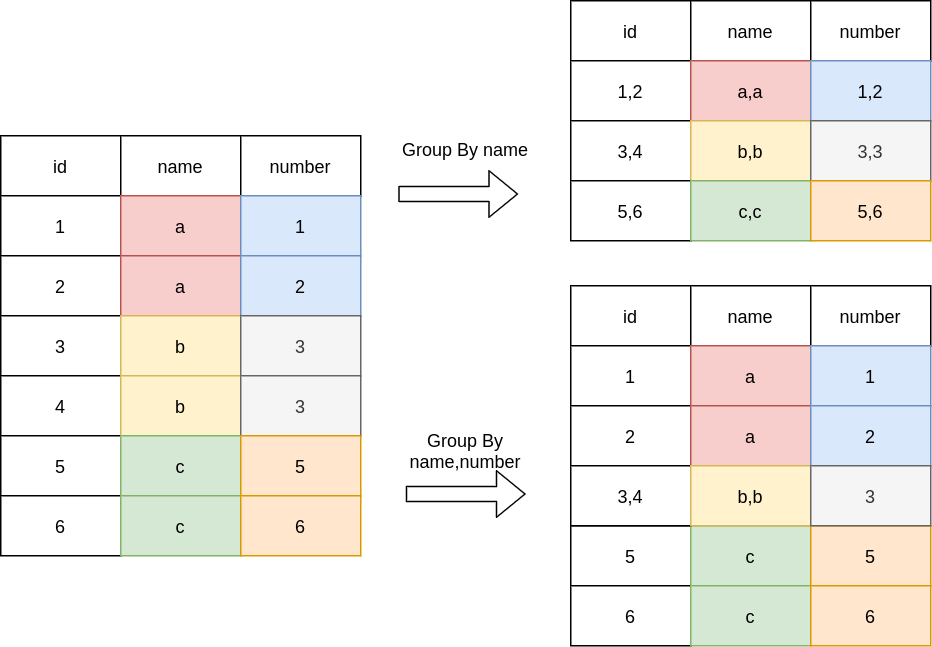

The diagram above was exported from draw.io. Its source (the exported page's mxGraphModel, read from the mxfile embedded in the PNG):
<mxGraphModel dx="734" dy="497" grid="1" gridSize="10" guides="1" tooltips="1" connect="1" arrows="1" fold="1" page="1" pageScale="1" pageWidth="827" pageHeight="1169" math="0" shadow="0">
  <root>
    <mxCell id="0" />
    <mxCell id="1" parent="0" />
    <mxCell id="kKXdzgpZqEZJFuu9Q_2Z-1" value="id" style="rounded=0;whiteSpace=wrap;html=1;" parent="1" vertex="1">
      <mxGeometry x="120" y="210" width="80" height="40" as="geometry" />
    </mxCell>
    <mxCell id="kKXdzgpZqEZJFuu9Q_2Z-2" value="name" style="rounded=0;whiteSpace=wrap;html=1;" parent="1" vertex="1">
      <mxGeometry x="200" y="210" width="80" height="40" as="geometry" />
    </mxCell>
    <mxCell id="kKXdzgpZqEZJFuu9Q_2Z-9" value="1" style="rounded=0;whiteSpace=wrap;html=1;" parent="1" vertex="1">
      <mxGeometry x="120" y="250" width="80" height="40" as="geometry" />
    </mxCell>
    <mxCell id="kKXdzgpZqEZJFuu9Q_2Z-10" value="a" style="rounded=0;whiteSpace=wrap;html=1;fillColor=#f8cecc;strokeColor=#b85450;" parent="1" vertex="1">
      <mxGeometry x="200" y="250" width="80" height="40" as="geometry" />
    </mxCell>
    <mxCell id="kKXdzgpZqEZJFuu9Q_2Z-11" value="2" style="rounded=0;whiteSpace=wrap;html=1;" parent="1" vertex="1">
      <mxGeometry x="120" y="290" width="80" height="40" as="geometry" />
    </mxCell>
    <mxCell id="kKXdzgpZqEZJFuu9Q_2Z-12" value="a" style="rounded=0;whiteSpace=wrap;html=1;fillColor=#f8cecc;strokeColor=#b85450;" parent="1" vertex="1">
      <mxGeometry x="200" y="290" width="80" height="40" as="geometry" />
    </mxCell>
    <mxCell id="kKXdzgpZqEZJFuu9Q_2Z-13" value="3" style="rounded=0;whiteSpace=wrap;html=1;" parent="1" vertex="1">
      <mxGeometry x="120" y="330" width="80" height="40" as="geometry" />
    </mxCell>
    <mxCell id="kKXdzgpZqEZJFuu9Q_2Z-14" value="b" style="rounded=0;whiteSpace=wrap;html=1;fillColor=#fff2cc;strokeColor=#d6b656;" parent="1" vertex="1">
      <mxGeometry x="200" y="330" width="80" height="40" as="geometry" />
    </mxCell>
    <mxCell id="kKXdzgpZqEZJFuu9Q_2Z-15" value="4" style="rounded=0;whiteSpace=wrap;html=1;" parent="1" vertex="1">
      <mxGeometry x="120" y="370" width="80" height="40" as="geometry" />
    </mxCell>
    <mxCell id="kKXdzgpZqEZJFuu9Q_2Z-16" value="b" style="rounded=0;whiteSpace=wrap;html=1;fillColor=#fff2cc;strokeColor=#d6b656;" parent="1" vertex="1">
      <mxGeometry x="200" y="370" width="80" height="40" as="geometry" />
    </mxCell>
    <mxCell id="kKXdzgpZqEZJFuu9Q_2Z-17" value="5" style="rounded=0;whiteSpace=wrap;html=1;" parent="1" vertex="1">
      <mxGeometry x="120" y="410" width="80" height="40" as="geometry" />
    </mxCell>
    <mxCell id="kKXdzgpZqEZJFuu9Q_2Z-18" value="c" style="rounded=0;whiteSpace=wrap;html=1;fillColor=#d5e8d4;strokeColor=#82b366;" parent="1" vertex="1">
      <mxGeometry x="200" y="410" width="80" height="40" as="geometry" />
    </mxCell>
    <mxCell id="kKXdzgpZqEZJFuu9Q_2Z-19" value="number" style="rounded=0;whiteSpace=wrap;html=1;" parent="1" vertex="1">
      <mxGeometry x="280" y="210" width="80" height="40" as="geometry" />
    </mxCell>
    <mxCell id="kKXdzgpZqEZJFuu9Q_2Z-20" value="1" style="rounded=0;whiteSpace=wrap;html=1;fillColor=#dae8fc;strokeColor=#6c8ebf;" parent="1" vertex="1">
      <mxGeometry x="280" y="250" width="80" height="40" as="geometry" />
    </mxCell>
    <mxCell id="kKXdzgpZqEZJFuu9Q_2Z-21" value="2" style="rounded=0;whiteSpace=wrap;html=1;fillColor=#dae8fc;strokeColor=#6c8ebf;" parent="1" vertex="1">
      <mxGeometry x="280" y="290" width="80" height="40" as="geometry" />
    </mxCell>
    <mxCell id="kKXdzgpZqEZJFuu9Q_2Z-22" value="3" style="rounded=0;whiteSpace=wrap;html=1;fillColor=#f5f5f5;strokeColor=#666666;fontColor=#333333;" parent="1" vertex="1">
      <mxGeometry x="280" y="330" width="80" height="40" as="geometry" />
    </mxCell>
    <mxCell id="kKXdzgpZqEZJFuu9Q_2Z-23" value="3" style="rounded=0;whiteSpace=wrap;html=1;fillColor=#f5f5f5;strokeColor=#666666;fontColor=#333333;" parent="1" vertex="1">
      <mxGeometry x="280" y="370" width="80" height="40" as="geometry" />
    </mxCell>
    <mxCell id="kKXdzgpZqEZJFuu9Q_2Z-24" value="5" style="rounded=0;whiteSpace=wrap;html=1;fillColor=#ffe6cc;strokeColor=#d79b00;" parent="1" vertex="1">
      <mxGeometry x="280" y="410" width="80" height="40" as="geometry" />
    </mxCell>
    <mxCell id="kKXdzgpZqEZJFuu9Q_2Z-25" value="6" style="rounded=0;whiteSpace=wrap;html=1;" parent="1" vertex="1">
      <mxGeometry x="120" y="450" width="80" height="40" as="geometry" />
    </mxCell>
    <mxCell id="kKXdzgpZqEZJFuu9Q_2Z-26" value="c" style="rounded=0;whiteSpace=wrap;html=1;fillColor=#d5e8d4;strokeColor=#82b366;" parent="1" vertex="1">
      <mxGeometry x="200" y="450" width="80" height="40" as="geometry" />
    </mxCell>
    <mxCell id="kKXdzgpZqEZJFuu9Q_2Z-27" value="6" style="rounded=0;whiteSpace=wrap;html=1;fillColor=#ffe6cc;strokeColor=#d79b00;" parent="1" vertex="1">
      <mxGeometry x="280" y="450" width="80" height="40" as="geometry" />
    </mxCell>
    <mxCell id="kKXdzgpZqEZJFuu9Q_2Z-28" value="" style="shape=flexArrow;endArrow=classic;html=1;" parent="1" edge="1">
      <mxGeometry width="50" height="50" relative="1" as="geometry">
        <mxPoint x="385" y="248.82" as="sourcePoint" />
        <mxPoint x="465" y="248.82" as="targetPoint" />
      </mxGeometry>
    </mxCell>
    <mxCell id="kKXdzgpZqEZJFuu9Q_2Z-29" value="Group By name" style="text;html=1;strokeColor=none;fillColor=none;align=center;verticalAlign=middle;whiteSpace=wrap;rounded=0;" parent="1" vertex="1">
      <mxGeometry x="385" y="208.82" width="90" height="20" as="geometry" />
    </mxCell>
    <mxCell id="kKXdzgpZqEZJFuu9Q_2Z-30" value="id" style="rounded=0;whiteSpace=wrap;html=1;" parent="1" vertex="1">
      <mxGeometry x="500" y="120" width="80" height="40" as="geometry" />
    </mxCell>
    <mxCell id="kKXdzgpZqEZJFuu9Q_2Z-31" value="name" style="rounded=0;whiteSpace=wrap;html=1;" parent="1" vertex="1">
      <mxGeometry x="580" y="120" width="80" height="40" as="geometry" />
    </mxCell>
    <mxCell id="kKXdzgpZqEZJFuu9Q_2Z-32" value="1,2" style="rounded=0;whiteSpace=wrap;html=1;" parent="1" vertex="1">
      <mxGeometry x="500" y="160" width="80" height="40" as="geometry" />
    </mxCell>
    <mxCell id="kKXdzgpZqEZJFuu9Q_2Z-33" value="a,a" style="rounded=0;whiteSpace=wrap;html=1;fillColor=#f8cecc;strokeColor=#b85450;" parent="1" vertex="1">
      <mxGeometry x="580" y="160" width="80" height="40" as="geometry" />
    </mxCell>
    <mxCell id="kKXdzgpZqEZJFuu9Q_2Z-34" value="3,4" style="rounded=0;whiteSpace=wrap;html=1;" parent="1" vertex="1">
      <mxGeometry x="500" y="200" width="80" height="40" as="geometry" />
    </mxCell>
    <mxCell id="kKXdzgpZqEZJFuu9Q_2Z-35" value="b,b" style="rounded=0;whiteSpace=wrap;html=1;fillColor=#fff2cc;strokeColor=#d6b656;" parent="1" vertex="1">
      <mxGeometry x="580" y="200" width="80" height="40" as="geometry" />
    </mxCell>
    <mxCell id="kKXdzgpZqEZJFuu9Q_2Z-36" value="5,6" style="rounded=0;whiteSpace=wrap;html=1;" parent="1" vertex="1">
      <mxGeometry x="500" y="240" width="80" height="40" as="geometry" />
    </mxCell>
    <mxCell id="kKXdzgpZqEZJFuu9Q_2Z-37" value="c,c" style="rounded=0;whiteSpace=wrap;html=1;fillColor=#d5e8d4;strokeColor=#82b366;" parent="1" vertex="1">
      <mxGeometry x="580" y="240" width="80" height="40" as="geometry" />
    </mxCell>
    <mxCell id="kKXdzgpZqEZJFuu9Q_2Z-42" value="number" style="rounded=0;whiteSpace=wrap;html=1;" parent="1" vertex="1">
      <mxGeometry x="660" y="120" width="80" height="40" as="geometry" />
    </mxCell>
    <mxCell id="kKXdzgpZqEZJFuu9Q_2Z-43" value="1,2" style="rounded=0;whiteSpace=wrap;html=1;fillColor=#dae8fc;strokeColor=#6c8ebf;" parent="1" vertex="1">
      <mxGeometry x="660" y="160" width="80" height="40" as="geometry" />
    </mxCell>
    <mxCell id="kKXdzgpZqEZJFuu9Q_2Z-44" value="3,3" style="rounded=0;whiteSpace=wrap;html=1;fillColor=#f5f5f5;strokeColor=#666666;fontColor=#333333;" parent="1" vertex="1">
      <mxGeometry x="660" y="200" width="80" height="40" as="geometry" />
    </mxCell>
    <mxCell id="kKXdzgpZqEZJFuu9Q_2Z-45" value="5,6" style="rounded=0;whiteSpace=wrap;html=1;fillColor=#ffe6cc;strokeColor=#d79b00;" parent="1" vertex="1">
      <mxGeometry x="660" y="240" width="80" height="40" as="geometry" />
    </mxCell>
    <mxCell id="kKXdzgpZqEZJFuu9Q_2Z-51" value="id" style="rounded=0;whiteSpace=wrap;html=1;" parent="1" vertex="1">
      <mxGeometry x="500" y="310" width="80" height="40" as="geometry" />
    </mxCell>
    <mxCell id="kKXdzgpZqEZJFuu9Q_2Z-52" value="name" style="rounded=0;whiteSpace=wrap;html=1;" parent="1" vertex="1">
      <mxGeometry x="580" y="310" width="80" height="40" as="geometry" />
    </mxCell>
    <mxCell id="kKXdzgpZqEZJFuu9Q_2Z-53" value="1" style="rounded=0;whiteSpace=wrap;html=1;" parent="1" vertex="1">
      <mxGeometry x="500" y="350" width="80" height="40" as="geometry" />
    </mxCell>
    <mxCell id="kKXdzgpZqEZJFuu9Q_2Z-54" value="a" style="rounded=0;whiteSpace=wrap;html=1;fillColor=#f8cecc;strokeColor=#b85450;" parent="1" vertex="1">
      <mxGeometry x="580" y="350" width="80" height="40" as="geometry" />
    </mxCell>
    <mxCell id="kKXdzgpZqEZJFuu9Q_2Z-55" value="2" style="rounded=0;whiteSpace=wrap;html=1;" parent="1" vertex="1">
      <mxGeometry x="500" y="390" width="80" height="40" as="geometry" />
    </mxCell>
    <mxCell id="kKXdzgpZqEZJFuu9Q_2Z-56" value="a" style="rounded=0;whiteSpace=wrap;html=1;fillColor=#f8cecc;strokeColor=#b85450;" parent="1" vertex="1">
      <mxGeometry x="580" y="390" width="80" height="40" as="geometry" />
    </mxCell>
    <mxCell id="kKXdzgpZqEZJFuu9Q_2Z-57" value="5" style="rounded=0;whiteSpace=wrap;html=1;" parent="1" vertex="1">
      <mxGeometry x="500" y="470" width="80" height="40" as="geometry" />
    </mxCell>
    <mxCell id="kKXdzgpZqEZJFuu9Q_2Z-58" value="c" style="rounded=0;whiteSpace=wrap;html=1;fillColor=#d5e8d4;strokeColor=#82b366;" parent="1" vertex="1">
      <mxGeometry x="580" y="470" width="80" height="40" as="geometry" />
    </mxCell>
    <mxCell id="kKXdzgpZqEZJFuu9Q_2Z-59" value="number" style="rounded=0;whiteSpace=wrap;html=1;" parent="1" vertex="1">
      <mxGeometry x="660" y="310" width="80" height="40" as="geometry" />
    </mxCell>
    <mxCell id="kKXdzgpZqEZJFuu9Q_2Z-60" value="1" style="rounded=0;whiteSpace=wrap;html=1;fillColor=#dae8fc;strokeColor=#6c8ebf;" parent="1" vertex="1">
      <mxGeometry x="660" y="350" width="80" height="40" as="geometry" />
    </mxCell>
    <mxCell id="kKXdzgpZqEZJFuu9Q_2Z-61" value="2" style="rounded=0;whiteSpace=wrap;html=1;fillColor=#dae8fc;strokeColor=#6c8ebf;" parent="1" vertex="1">
      <mxGeometry x="660" y="390" width="80" height="40" as="geometry" />
    </mxCell>
    <mxCell id="kKXdzgpZqEZJFuu9Q_2Z-62" value="5" style="rounded=0;whiteSpace=wrap;html=1;fillColor=#ffe6cc;strokeColor=#d79b00;" parent="1" vertex="1">
      <mxGeometry x="660" y="470" width="80" height="40" as="geometry" />
    </mxCell>
    <mxCell id="kKXdzgpZqEZJFuu9Q_2Z-63" value="" style="shape=flexArrow;endArrow=classic;html=1;" parent="1" edge="1">
      <mxGeometry width="50" height="50" relative="1" as="geometry">
        <mxPoint x="390" y="448.82" as="sourcePoint" />
        <mxPoint x="470" y="448.82" as="targetPoint" />
      </mxGeometry>
    </mxCell>
    <mxCell id="kKXdzgpZqEZJFuu9Q_2Z-64" value="Group By name,number" style="text;html=1;strokeColor=none;fillColor=none;align=center;verticalAlign=middle;whiteSpace=wrap;rounded=0;" parent="1" vertex="1">
      <mxGeometry x="370" y="409.82" width="120" height="20" as="geometry" />
    </mxCell>
    <mxCell id="kKXdzgpZqEZJFuu9Q_2Z-66" value="3,4" style="rounded=0;whiteSpace=wrap;html=1;" parent="1" vertex="1">
      <mxGeometry x="500" y="430" width="80" height="40" as="geometry" />
    </mxCell>
    <mxCell id="kKXdzgpZqEZJFuu9Q_2Z-67" value="b,b" style="rounded=0;whiteSpace=wrap;html=1;fillColor=#fff2cc;strokeColor=#d6b656;" parent="1" vertex="1">
      <mxGeometry x="580" y="430" width="80" height="40" as="geometry" />
    </mxCell>
    <mxCell id="kKXdzgpZqEZJFuu9Q_2Z-68" value="3" style="rounded=0;whiteSpace=wrap;html=1;fillColor=#f5f5f5;strokeColor=#666666;fontColor=#333333;" parent="1" vertex="1">
      <mxGeometry x="660" y="430" width="80" height="40" as="geometry" />
    </mxCell>
    <mxCell id="kKXdzgpZqEZJFuu9Q_2Z-81" value="6" style="rounded=0;whiteSpace=wrap;html=1;" parent="1" vertex="1">
      <mxGeometry x="500" y="510" width="80" height="40" as="geometry" />
    </mxCell>
    <mxCell id="kKXdzgpZqEZJFuu9Q_2Z-82" value="c" style="rounded=0;whiteSpace=wrap;html=1;fillColor=#d5e8d4;strokeColor=#82b366;" parent="1" vertex="1">
      <mxGeometry x="580" y="510" width="80" height="40" as="geometry" />
    </mxCell>
    <mxCell id="kKXdzgpZqEZJFuu9Q_2Z-83" value="6" style="rounded=0;whiteSpace=wrap;html=1;fillColor=#ffe6cc;strokeColor=#d79b00;" parent="1" vertex="1">
      <mxGeometry x="660" y="510" width="80" height="40" as="geometry" />
    </mxCell>
  </root>
</mxGraphModel>